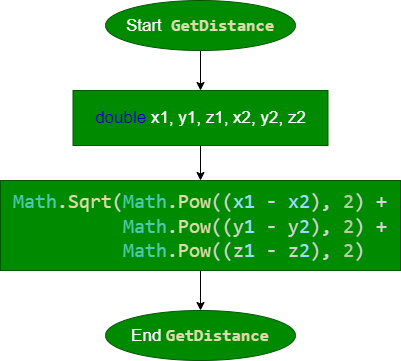

The diagram above was exported from draw.io. Its source (the exported page's mxGraphModel, read from the mxfile embedded in the PNG):
<mxGraphModel dx="1105" dy="907" grid="0" gridSize="10" guides="1" tooltips="1" connect="1" arrows="1" fold="1" page="1" pageScale="1" pageWidth="1100" pageHeight="850" math="0" shadow="0">
  <root>
    <mxCell id="0" />
    <mxCell id="1" parent="0" />
    <mxCell id="4" value="" style="edgeStyle=none;html=1;fontSize=17;" edge="1" parent="1" source="2" target="3">
      <mxGeometry relative="1" as="geometry" />
    </mxCell>
    <mxCell id="2" value="Start&amp;nbsp;&amp;nbsp;&lt;span style=&quot;color: rgb(220 , 220 , 170) ; font-family: &amp;#34;consolas&amp;#34; , &amp;#34;courier new&amp;#34; , monospace ; background-color: rgb(0 , 138 , 0)&quot;&gt;&lt;font style=&quot;font-size: 17px&quot;&gt;&lt;b&gt;GetDistance&lt;/b&gt;&lt;/font&gt;&lt;/span&gt;" style="ellipse;whiteSpace=wrap;html=1;fillColor=#008a00;fontColor=#ffffff;strokeColor=#005700;fontSize=17;" vertex="1" parent="1">
      <mxGeometry x="390" y="20" width="190" height="50" as="geometry" />
    </mxCell>
    <mxCell id="6" value="" style="edgeStyle=none;html=1;fontSize=17;fontColor=#0000CC;" edge="1" parent="1" source="3" target="5">
      <mxGeometry relative="1" as="geometry" />
    </mxCell>
    <mxCell id="3" value="&lt;font color=&quot;#0000cc&quot;&gt;double &lt;/font&gt;x1, y1, z1, x2, y2, z2" style="whiteSpace=wrap;html=1;fontSize=17;fillColor=#008a00;strokeColor=#005700;fontColor=#ffffff;" vertex="1" parent="1">
      <mxGeometry x="357.5" y="110" width="255" height="55" as="geometry" />
    </mxCell>
    <mxCell id="8" style="edgeStyle=none;html=1;entryX=0.5;entryY=0;entryDx=0;entryDy=0;fontSize=17;fontColor=#0000CC;" edge="1" parent="1" source="5" target="7">
      <mxGeometry relative="1" as="geometry" />
    </mxCell>
    <mxCell id="5" value="&lt;div style=&quot;color: rgb(212 , 212 , 212) ; font-family: &amp;#34;consolas&amp;#34; , &amp;#34;courier new&amp;#34; , monospace ; font-size: 20px ; line-height: 27px&quot;&gt;&lt;span style=&quot;background-color: rgb(0 , 138 , 0)&quot;&gt;&lt;span style=&quot;color: rgb(78 , 201 , 176)&quot;&gt;Math&lt;/span&gt;.&lt;span style=&quot;color: rgb(220 , 220 , 170)&quot;&gt;Sqrt&lt;/span&gt;(&lt;span style=&quot;color: rgb(78 , 201 , 176)&quot;&gt;Math&lt;/span&gt;.&lt;span style=&quot;color: rgb(220 , 220 , 170)&quot;&gt;Pow&lt;/span&gt;((&lt;span style=&quot;color: rgb(156 , 220 , 254)&quot;&gt;x1&lt;/span&gt; - &lt;span style=&quot;color: rgb(156 , 220 , 254)&quot;&gt;x2&lt;/span&gt;), &lt;span style=&quot;color: rgb(181 , 206 , 168)&quot;&gt;2&lt;/span&gt;) +&lt;/span&gt;&lt;/div&gt;&lt;div style=&quot;color: rgb(212 , 212 , 212) ; font-family: &amp;#34;consolas&amp;#34; , &amp;#34;courier new&amp;#34; , monospace ; font-size: 20px ; line-height: 27px&quot;&gt;&lt;/div&gt;&lt;span style=&quot;font-family: &amp;#34;consolas&amp;#34; , &amp;#34;courier new&amp;#34; , monospace ; font-size: 20px ; color: rgb(78 , 201 , 176)&quot;&gt;&amp;nbsp; &amp;nbsp; &amp;nbsp; &amp;nbsp; &amp;nbsp; Math&lt;/span&gt;&lt;span style=&quot;color: rgb(212 , 212 , 212) ; font-family: &amp;#34;consolas&amp;#34; , &amp;#34;courier new&amp;#34; , monospace ; font-size: 20px ; background-color: rgb(0 , 138 , 0)&quot;&gt;.&lt;/span&gt;&lt;span style=&quot;font-family: &amp;#34;consolas&amp;#34; , &amp;#34;courier new&amp;#34; , monospace ; font-size: 20px ; color: rgb(220 , 220 , 170)&quot;&gt;Pow&lt;/span&gt;&lt;span style=&quot;color: rgb(212 , 212 , 212) ; font-family: &amp;#34;consolas&amp;#34; , &amp;#34;courier new&amp;#34; , monospace ; font-size: 20px ; background-color: rgb(0 , 138 , 0)&quot;&gt;((y&lt;/span&gt;&lt;span style=&quot;font-family: &amp;#34;consolas&amp;#34; , &amp;#34;courier new&amp;#34; , monospace ; font-size: 20px ; color: rgb(156 , 220 , 254)&quot;&gt;1&lt;/span&gt;&lt;span style=&quot;color: rgb(212 , 212 , 212) ; font-family: &amp;#34;consolas&amp;#34; , &amp;#34;courier new&amp;#34; , monospace ; font-size: 20px ; background-color: rgb(0 , 138 , 0)&quot;&gt;&amp;nbsp;- y&lt;/span&gt;&lt;span style=&quot;font-family: &amp;#34;consolas&amp;#34; , &amp;#34;courier new&amp;#34; , monospace ; font-size: 20px ; color: rgb(156 , 220 , 254)&quot;&gt;2&lt;/span&gt;&lt;span style=&quot;color: rgb(212 , 212 , 212) ; font-family: &amp;#34;consolas&amp;#34; , &amp;#34;courier new&amp;#34; , monospace ; font-size: 20px ; background-color: rgb(0 , 138 , 0)&quot;&gt;),&amp;nbsp;&lt;/span&gt;&lt;span style=&quot;font-family: &amp;#34;consolas&amp;#34; , &amp;#34;courier new&amp;#34; , monospace ; font-size: 20px ; color: rgb(181 , 206 , 168)&quot;&gt;2&lt;/span&gt;&lt;span style=&quot;color: rgb(212 , 212 , 212) ; font-family: &amp;#34;consolas&amp;#34; , &amp;#34;courier new&amp;#34; , monospace ; font-size: 20px ; background-color: rgb(0 , 138 , 0)&quot;&gt;) +&lt;br&gt;&lt;/span&gt;&lt;span style=&quot;font-family: &amp;#34;consolas&amp;#34; , &amp;#34;courier new&amp;#34; , monospace ; font-size: 20px ; color: rgb(78 , 201 , 176)&quot;&gt;&amp;nbsp; &amp;nbsp; &amp;nbsp; &amp;nbsp; Math&lt;/span&gt;&lt;span style=&quot;color: rgb(212 , 212 , 212) ; font-family: &amp;#34;consolas&amp;#34; , &amp;#34;courier new&amp;#34; , monospace ; font-size: 20px ; background-color: rgb(0 , 138 , 0)&quot;&gt;.&lt;/span&gt;&lt;span style=&quot;font-family: &amp;#34;consolas&amp;#34; , &amp;#34;courier new&amp;#34; , monospace ; font-size: 20px ; color: rgb(220 , 220 , 170)&quot;&gt;Pow&lt;/span&gt;&lt;span style=&quot;color: rgb(212 , 212 , 212) ; font-family: &amp;#34;consolas&amp;#34; , &amp;#34;courier new&amp;#34; , monospace ; font-size: 20px ; background-color: rgb(0 , 138 , 0)&quot;&gt;((z&lt;/span&gt;&lt;span style=&quot;font-family: &amp;#34;consolas&amp;#34; , &amp;#34;courier new&amp;#34; , monospace ; font-size: 20px ; color: rgb(156 , 220 , 254)&quot;&gt;1&lt;/span&gt;&lt;span style=&quot;color: rgb(212 , 212 , 212) ; font-family: &amp;#34;consolas&amp;#34; , &amp;#34;courier new&amp;#34; , monospace ; font-size: 20px ; background-color: rgb(0 , 138 , 0)&quot;&gt;&amp;nbsp;- z&lt;/span&gt;&lt;span style=&quot;font-family: &amp;#34;consolas&amp;#34; , &amp;#34;courier new&amp;#34; , monospace ; font-size: 20px ; color: rgb(156 , 220 , 254)&quot;&gt;2&lt;/span&gt;&lt;span style=&quot;color: rgb(212 , 212 , 212) ; font-family: &amp;#34;consolas&amp;#34; , &amp;#34;courier new&amp;#34; , monospace ; font-size: 20px ; background-color: rgb(0 , 138 , 0)&quot;&gt;),&amp;nbsp;&lt;/span&gt;&lt;span style=&quot;font-family: &amp;#34;consolas&amp;#34; , &amp;#34;courier new&amp;#34; , monospace ; font-size: 20px ; color: rgb(181 , 206 , 168)&quot;&gt;2&lt;/span&gt;&lt;span style=&quot;color: rgb(212 , 212 , 212) ; font-family: &amp;#34;consolas&amp;#34; , &amp;#34;courier new&amp;#34; , monospace ; font-size: 20px ; background-color: rgb(0 , 138 , 0)&quot;&gt;)&lt;/span&gt;" style="whiteSpace=wrap;html=1;fontSize=17;fillColor=#008a00;strokeColor=#005700;fontColor=#ffffff;" vertex="1" parent="1">
      <mxGeometry x="285" y="200" width="400" height="90" as="geometry" />
    </mxCell>
    <mxCell id="7" value="End&amp;nbsp;&lt;span style=&quot;color: rgb(220 , 220 , 170) ; font-family: &amp;#34;consolas&amp;#34; , &amp;#34;courier new&amp;#34; , monospace ; background-color: rgb(0 , 138 , 0)&quot;&gt;&lt;font style=&quot;font-size: 17px&quot;&gt;&lt;b&gt;GetDistance&lt;/b&gt;&lt;/font&gt;&lt;/span&gt;" style="ellipse;whiteSpace=wrap;html=1;fillColor=#008a00;fontColor=#ffffff;strokeColor=#005700;fontSize=17;" vertex="1" parent="1">
      <mxGeometry x="390" y="330" width="190" height="50" as="geometry" />
    </mxCell>
  </root>
</mxGraphModel>